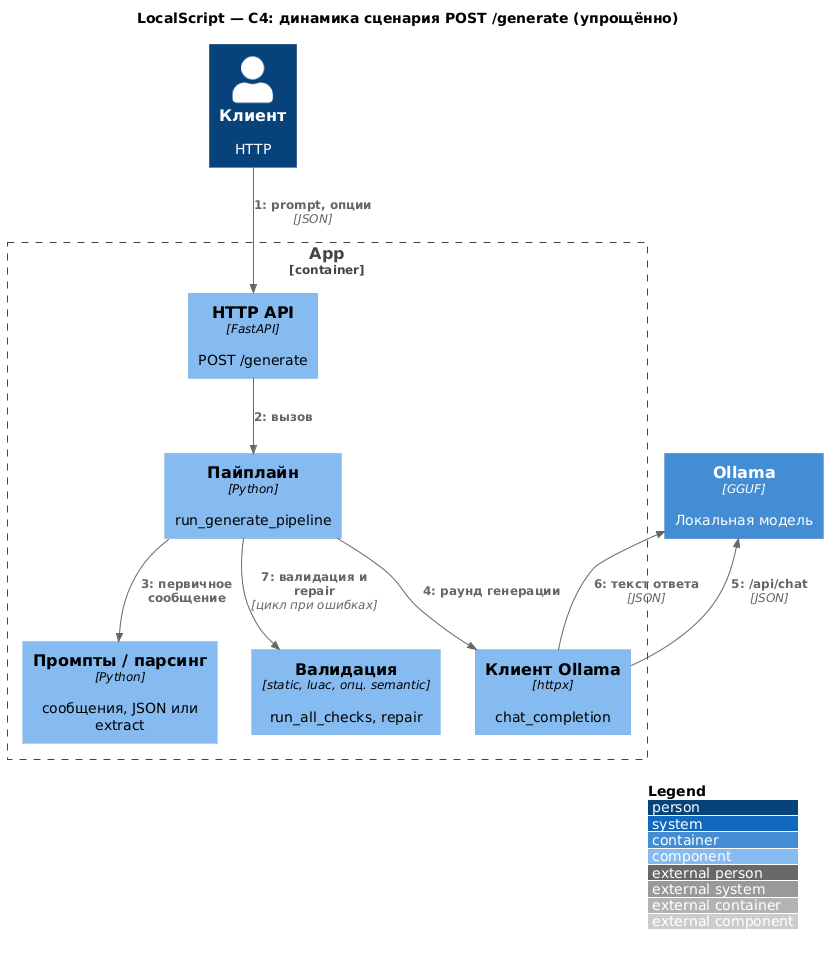

The diagram above was rendered by PlantUML. Its source (embedded in the PNG):
@startuml L5_dynamic_generate
title LocalScript — C4: динамика сценария POST /generate (упрощённо)

!include ../vendor/C4-PlantUML/C4_Dynamic.puml

LAYOUT_WITH_LEGEND()

Person(user, "Клиент", "HTTP")
Container(ollama, "Ollama", "GGUF", "Локальная модель")

Container_Boundary(app, "App") {
    Component(http_api, "HTTP API", "FastAPI", "POST /generate")
    Component(orch, "Пайплайн", "Python", "run_generate_pipeline")
    Component(nlp, "Промпты / парсинг", "Python", "сообщения, JSON или extract")
    Component(llm, "Клиент Ollama", "httpx", "chat_completion")
    Component(gates, "Валидация", "static, luac, опц. semantic", "run_all_checks, repair")
}

Rel(user, http_api, "prompt, опции", "JSON")
Rel(http_api, orch, "вызов", "")
Rel(orch, nlp, "первичное сообщение", "")
Rel(orch, llm, "раунд генерации", "")
Rel(llm, ollama, "/api/chat", "JSON")
Rel_Back(ollama, llm, "текст ответа", "JSON")
Rel(orch, gates, "валидация и repair", "цикл при ошибках")

@enduml